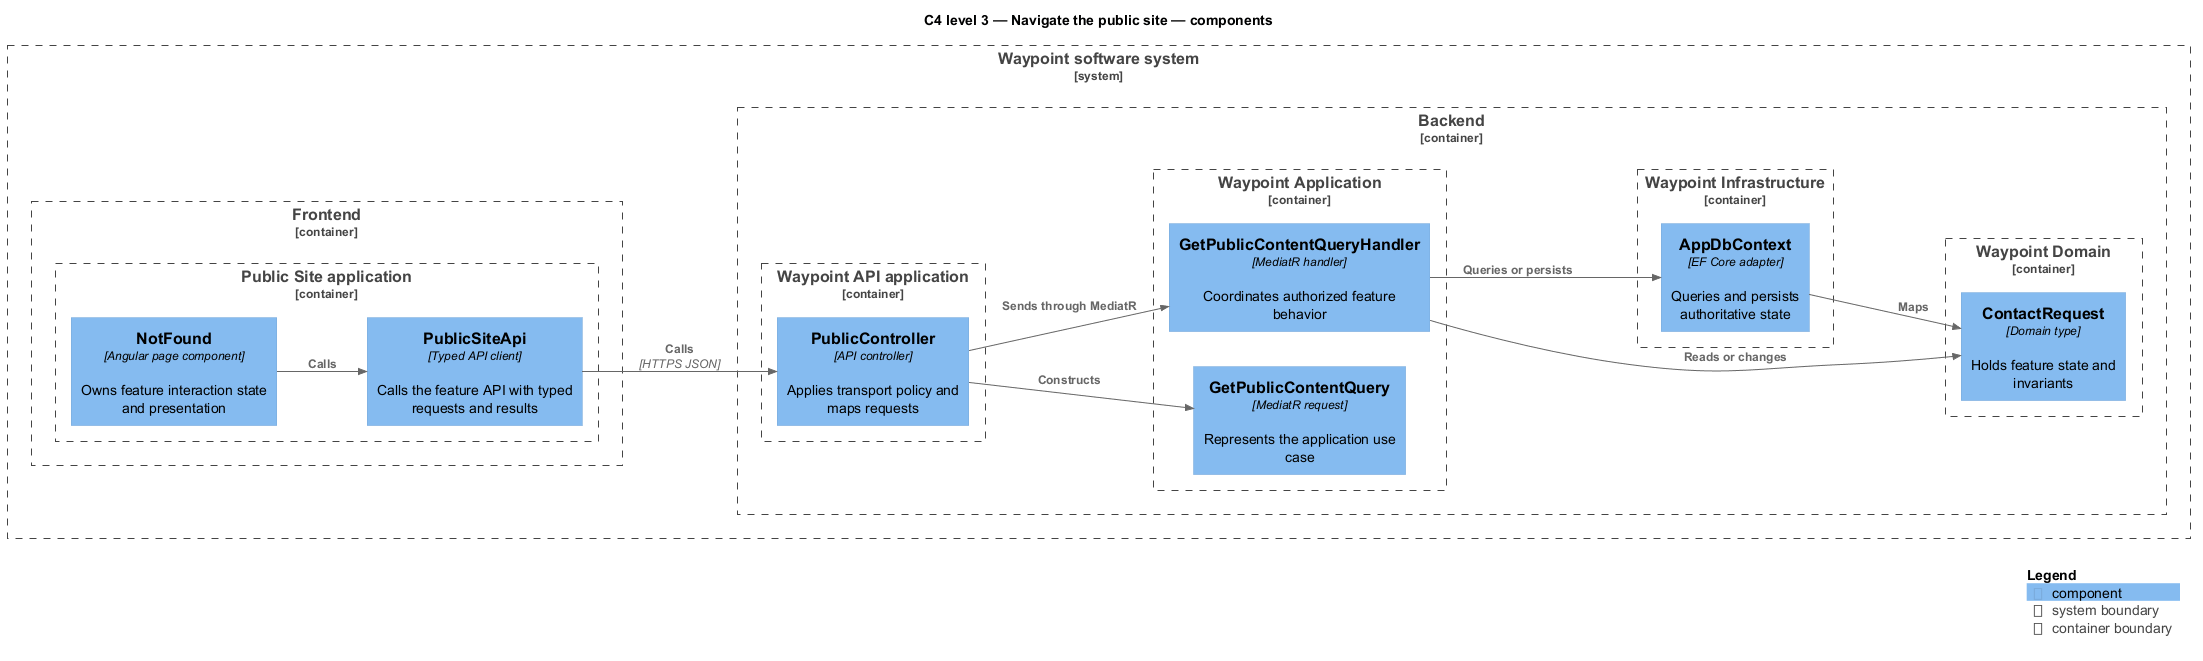

The diagram above was rendered by PlantUML. Its source (embedded in the PNG):
@startuml
!include <C4/C4_Component>
LAYOUT_LEFT_RIGHT()
title C4 level 3 — Navigate the public site — components
System_Boundary(waypoint, "Waypoint software system") {
  Container_Boundary(frontend, "Frontend") {
    Container_Boundary(frontend_app, "Public Site application") {
      Component(page, "NotFound", "Angular page component", "Owns feature interaction state and presentation")
      Component(client, "PublicSiteApi", "Typed API client", "Calls the feature API with typed requests and results")
    }
  }
  Container_Boundary(backend, "Backend") {
    Container_Boundary(api_app, "Waypoint API application") {
      Component(controller, "PublicController", "API controller", "Applies transport policy and maps requests")
    }
    Container_Boundary(application, "Waypoint Application") {
      Component(request, "GetPublicContentQuery", "MediatR request", "Represents the application use case")
      Component(handler, "GetPublicContentQueryHandler", "MediatR handler", "Coordinates authorized feature behavior")
    }
    Container_Boundary(domain, "Waypoint Domain") {
      Component(entity, "ContactRequest", "Domain type", "Holds feature state and invariants")
    }
    Container_Boundary(infrastructure, "Waypoint Infrastructure") {
      Component(persistence, "AppDbContext", "EF Core adapter", "Queries and persists authoritative state")
    }
  }
}
Rel(page, client, "Calls")
Rel(client, controller, "Calls", "HTTPS JSON")
Rel(controller, request, "Constructs")
Rel(controller, handler, "Sends through MediatR")
Rel(handler, entity, "Reads or changes")
Rel(handler, persistence, "Queries or persists")
Rel(persistence, entity, "Maps")
SHOW_LEGEND()
@enduml